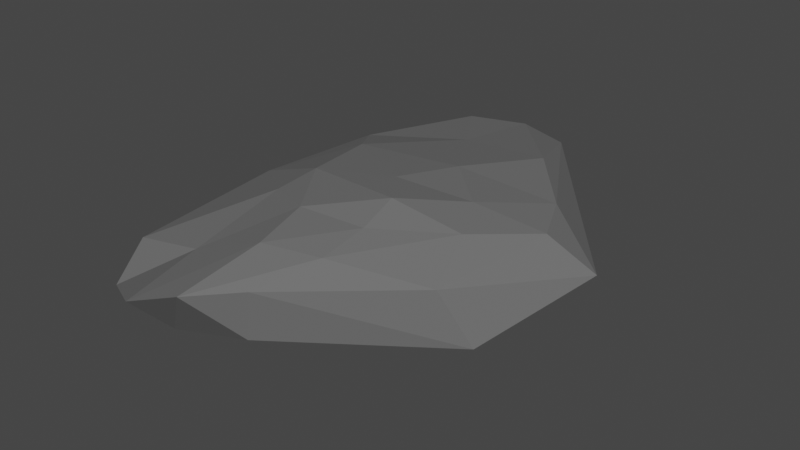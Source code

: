 # Source: Rock3.blend  (saved by Blender 2.80.45; exported with 4.5.12 LTS)
import bpy
from mathutils import Matrix  # noqa: F401  (used for matrix-valued properties, if any)

bpy.ops.wm.read_factory_settings(use_empty=True)
scene = bpy.context.scene
scene.name = 'Scene'

# ---- collections
col_collection = bpy.data.collections.new('Collection'); scene.collection.children.link(col_collection)

# ---- materials (node trees are filled in below, after node groups)
mat_rock = bpy.data.materials.new('Rock')
mat_rock.use_transparent_shadow = False
mat_rock.diffuse_color = (0.1473, 0.1473, 0.1473, 1.0)
mat_rock.roughness = 1.0
mat_rock.specular_intensity = 0.0

# ---- material node trees

# ---- world
world_world = bpy.data.worlds.new('World'); scene.world = world_world
world_world.use_nodes = True; world_world.node_tree.nodes.clear()
_N = world_world.node_tree.nodes; _L = world_world.node_tree.links
n0 = _N.new('ShaderNodeOutputWorld'); n0.name = 'World Output'; n0.location = (300, 300)
n1 = _N.new('ShaderNodeBackground'); n1.name = 'Background'; n1.location = (10, 300)
n1.inputs[0].default_value = (0.05088, 0.05088, 0.05088, 1.0)
_L.new(n1.outputs[0], n0.inputs[0])
n0.is_active_output = True
world_world.color = (0.05088, 0.05088, 0.05088)
world_world.use_sun_shadow = False
world_world.sun_shadow_jitter_overblur = 0.0

# ---- meshes
me_icosphere = bpy.data.meshes.new('Icosphere')
me_icosphere.from_pydata([(-0.5225, -0.5328, -0.06993), (-0.3226, -1.078, 0.3404), (-0.8141, -1.321, 0.2199), (-1.213, -0.8392, 0.01898), (-0.6448, 1.092, 0.1013), (0.4256, 0.335, 0.04651), (-0.1586, -0.5612, 0.4798), (-0.8057, -0.4284, 0.4172), (-1.033, 0.4693, 0.3404), (-0.02929, 0.6077, 0.4414), (0.4078, -0.03077, 0.4287), (-0.3496, -0.1241, 0.5062), (-0.7323, -1.149, 0.03552), (-0.3606, -1.065, 0.08992), (-0.5385, -1.268, 0.3223), (0.3915, -0.5138, 0.08233), (-0.06544, -0.234, -0.06142), (-0.8548, -0.5509, -0.04348), (-1.156, -1.126, 0.08564), (-0.4909, 0.3829, 0.01319), (-0.8507, 0.917, 0.06201), (-0.3752, 1.071, 0.06201), (0.2637, -0.6027, 0.3567), (0.6015, 0.08265, 0.2465), (-0.4563, -0.8778, 0.4387), (-0.1746, -0.8, 0.4309), (-1.233, -0.8979, 0.2102), (-0.8274, -0.9188, 0.2968), (-0.8005, 1.071, 0.3249), (-1.331, -0.06171, 0.08631), (-0.2116, 1.069, 0.324), (-0.5066, 1.167, 0.3249), (0.1828, -0.3294, 0.471), (-0.5103, -0.5812, 0.4771), (-1.205, -0.1052, 0.2832), (-0.5115, 0.636, 0.3996), (0.2816, 0.2416, 0.4297), (-0.1733, -0.3612, 0.5408), (0.0636, -0.0943, 0.4956), (-0.7491, -0.2306, 0.4706), (-0.8421, 0.1983, 0.4281), (-0.2172, 0.1722, 0.4938)], [], [(0, 13, 12), (1, 13, 15), (0, 12, 17), (0, 17, 19), (0, 19, 16), (1, 15, 22), (2, 14, 24), (3, 18, 26), (4, 20, 28), (5, 21, 30), (1, 22, 25), (2, 24, 27), (3, 26, 29), (4, 28, 31), (5, 30, 23), (6, 32, 37), (7, 33, 39), (8, 34, 40), (9, 35, 41), (10, 36, 38), (38, 41, 11), (38, 36, 41), (36, 9, 41), (41, 40, 11), (41, 35, 40), (35, 8, 40), (40, 39, 11), (40, 34, 39), (34, 7, 39), (39, 37, 11), (39, 33, 37), (33, 6, 37), (37, 38, 11), (37, 32, 38), (32, 10, 38), (23, 36, 10), (23, 30, 36), (30, 9, 36), (31, 35, 9), (31, 28, 35), (28, 8, 35), (29, 34, 8), (29, 26, 34), (26, 7, 34), (27, 33, 7), (27, 24, 33), (24, 6, 33), (25, 32, 6), (25, 22, 32), (22, 10, 32), (30, 31, 9), (30, 21, 31), (21, 4, 31), (28, 29, 8), (28, 20, 29), (20, 3, 29), (26, 27, 7), (26, 18, 27), (18, 2, 27), (24, 25, 6), (24, 14, 25), (14, 1, 25), (22, 23, 10), (22, 15, 23), (15, 5, 23), (16, 21, 5), (16, 19, 21), (19, 4, 21), (19, 20, 4), (19, 17, 20), (17, 3, 20), (17, 18, 3), (17, 12, 18), (12, 2, 18), (15, 16, 5), (15, 13, 16), (13, 0, 16), (12, 14, 2), (12, 13, 14), (13, 1, 14)])
_uv = me_icosphere.uv_layers.new(name='UVMap')
_uv.uv.foreach_set('vector', [0.7077, 0.1598, 0.6642, 0.01879, 0.7613, 0.0002065, 0.496, 0.01376, 0.5601, 0.0002065, 0.5904, 0.2392, 0.7077, 0.1598, 0.7613, 0.0002065, 0.7928, 0.1549, 0.7077, 0.1598, 0.7928, 0.1549, 0.7002, 0.3946, 0.7077, 0.1598, 0.7002, 0.3946, 0.5908, 0.2352, 0.496, 0.01376, 0.5904, 0.2392, 0.5191, 0.2046, 0.2655, 0.53, 0.3147, 0.545, 0.3278, 0.6335, 0.09934, 0.5551, 0.1723, 0.5122, 0.1462, 0.5777, 0.0172, 0.441, 0.0002065, 0.3712, 0.06168, 0.399, 0.9156, 0.6408, 0.9156, 0.9213, 0.8515, 0.8759, 0.496, 0.01376, 0.5191, 0.2046, 0.4654, 0.09587, 0.2655, 0.53, 0.3278, 0.6335, 0.2394, 0.603, 0.09934, 0.5551, 0.1462, 0.5777, 0.0002065, 0.7498, 0.0172, 0.441, 0.06168, 0.399, 0.08733, 0.4657, 0.9156, 0.6408, 0.8515, 0.8759, 0.8552, 0.5568, 0.4272, 0.1463, 0.458, 0.2465, 0.3876, 0.1857, 0.2149, 0.7295, 0.3048, 0.7092, 0.217, 0.7909, 0.08292, 0.2627, 0.09397, 0.1076, 0.1576, 0.2242, 0.2792, 0.4277, 0.1725, 0.3618, 0.3015, 0.3011, 0.4686, 0.3389, 0.4064, 0.3894, 0.4002, 0.28, 0.4002, 0.28, 0.3015, 0.3011, 0.3127, 0.2155, 0.4002, 0.28, 0.4064, 0.3894, 0.3015, 0.3011, 0.4064, 0.3894, 0.2792, 0.4277, 0.3015, 0.3011, 0.3015, 0.3011, 0.1576, 0.2242, 0.3127, 0.2155, 0.3015, 0.3011, 0.1725, 0.3618, 0.1576, 0.2242, 0.1725, 0.3618, 0.08292, 0.2627, 0.1576, 0.2242, 0.1576, 0.2242, 0.2335, 0.1353, 0.3127, 0.2155, 0.1576, 0.2242, 0.09397, 0.1076, 0.2335, 0.1353, 0.0673, 0.7719, 0.2149, 0.7295, 0.217, 0.7909, 0.2335, 0.1353, 0.3876, 0.1857, 0.3127, 0.2155, 0.217, 0.7909, 0.3048, 0.7092, 0.3928, 0.7887, 0.3048, 0.7092, 0.406, 0.727, 0.3928, 0.7887, 0.3876, 0.1857, 0.4002, 0.28, 0.3127, 0.2155, 0.3876, 0.1857, 0.458, 0.2465, 0.4002, 0.28, 0.458, 0.2465, 0.4686, 0.3389, 0.4002, 0.28, 0.5192, 0.3993, 0.4064, 0.3894, 0.4686, 0.3389, 0.8552, 0.5568, 0.8515, 0.8759, 0.7932, 0.6495, 0.8515, 0.8759, 0.7978, 0.7733, 0.7932, 0.6495, 0.08733, 0.4657, 0.1725, 0.3618, 0.2792, 0.4277, 0.08733, 0.4657, 0.06168, 0.399, 0.1725, 0.3618, 0.06168, 0.399, 0.08292, 0.2627, 0.1725, 0.3618, 0.02875, 0.09995, 0.09397, 0.1076, 0.08292, 0.2627, 0.0002065, 0.7498, 0.1462, 0.5777, 0.0673, 0.7719, 0.1462, 0.5777, 0.2149, 0.7295, 0.0673, 0.7719, 0.2394, 0.603, 0.3048, 0.7092, 0.2149, 0.7295, 0.2394, 0.603, 0.3278, 0.6335, 0.3048, 0.7092, 0.3278, 0.6335, 0.406, 0.727, 0.3048, 0.7092, 0.4654, 0.09587, 0.458, 0.2465, 0.4272, 0.1463, 0.4654, 0.09587, 0.5191, 0.2046, 0.458, 0.2465, 0.5191, 0.2046, 0.4686, 0.3389, 0.458, 0.2465, 0.8515, 0.8759, 0.8278, 0.9494, 0.7978, 0.7733, 0.8515, 0.8759, 0.9156, 0.9213, 0.8278, 0.9494, 0.9156, 0.9213, 0.8921, 0.9994, 0.8278, 0.9494, 0.06168, 0.399, 0.02875, 0.09995, 0.08292, 0.2627, 0.06168, 0.399, 0.0002065, 0.3712, 0.02875, 0.09995, 0.5437, 0.4676, 0.4266, 0.9112, 0.4064, 0.7103, 0.1462, 0.5777, 0.2394, 0.603, 0.2149, 0.7295, 0.1462, 0.5777, 0.1723, 0.5122, 0.2394, 0.603, 0.1723, 0.5122, 0.2655, 0.53, 0.2394, 0.603, 0.3278, 0.6335, 0.406, 0.655, 0.406, 0.727, 0.3278, 0.6335, 0.3147, 0.545, 0.406, 0.655, 0.3147, 0.545, 0.3654, 0.5802, 0.406, 0.655, 0.5191, 0.2046, 0.5192, 0.3993, 0.4686, 0.3389, 0.5191, 0.2046, 0.5904, 0.2392, 0.5192, 0.3993, 0.5904, 0.2392, 0.5904, 0.4671, 0.5192, 0.3993, 0.9241, 0.2186, 0.9925, 0.5564, 0.7932, 0.3621, 0.5908, 0.2352, 0.7002, 0.3946, 0.6704, 0.5714, 0.7002, 0.3946, 0.74, 0.5776, 0.6704, 0.5714, 0.7002, 0.3946, 0.7928, 0.5317, 0.74, 0.5776, 0.7002, 0.3946, 0.7928, 0.1549, 0.7928, 0.5317, 0.5242, 0.8435, 0.4266, 0.9112, 0.5437, 0.4676, 0.5242, 0.8435, 0.4351, 0.9875, 0.4266, 0.9112, 0.5242, 0.8435, 0.5437, 0.9998, 0.4351, 0.9875, 0.2849, 0.4676, 0.2655, 0.53, 0.1723, 0.5122, 0.8029, 0.1448, 0.9241, 0.2186, 0.7932, 0.3621, 0.8029, 0.1448, 0.9925, 0.0002065, 0.9241, 0.2186, 0.6642, 0.01879, 0.7077, 0.1598, 0.5908, 0.2352, 0.2849, 0.4676, 0.3147, 0.545, 0.2655, 0.53, 0.2849, 0.4676, 0.3859, 0.511, 0.3147, 0.545, 0.3859, 0.511, 0.3654, 0.5802, 0.3147, 0.545])
me_icosphere.materials.append(mat_rock)
me_icosphere.use_remesh_preserve_volume = False
me_icosphere.use_remesh_preserve_attributes = False
me_icosphere.use_mirror_vertex_groups = False
me_icosphere.update()

# ---- objects
ob_rock3 = bpy.data.objects.new('Rock3', me_icosphere)

# ---- transforms, parenting, visibility, modifiers, constraints
ob_rock3.location = (0.0, 0.0, 0.0)
ob_rock3.lineart.crease_threshold = 0.0

# ---- collection membership
col_collection.objects.link(ob_rock3)

# ---- scene / render settings (as saved in the file)
scene.frame_start = 1; scene.frame_end = 250; scene.frame_set(1)
scene.render.engine = 'BLENDER_EEVEE_NEXT'
scene.cycles.use_denoising = False
scene.cycles.samples = 128
scene.cycles.sampling_pattern = 'TABULATED_SOBOL'
scene.cycles.use_adaptive_sampling = False
scene.cycles.use_light_tree = False
scene.view_settings.view_transform = 'Filmic'
bpy.context.view_layer.update()

# ---- added for rendering (the .blend has no active camera and no usable light): camera, sun
cam_auto = bpy.data.cameras.new('AutoCamera')
cam_auto.lens = 50.0
cam_auto.sensor_width = 36.0
cam_auto.clip_end = 1000.0
ob_auto_camera = bpy.data.objects.new('AutoCamera', cam_auto)
scene.collection.objects.link(ob_auto_camera)
ob_auto_camera.location = (2.6044, -3.6399, 2.61064)
ob_auto_camera.rotation_euler = (1.09748, -7.21219e-08, 0.694738)
scene.camera = ob_auto_camera
light_auto_sun = bpy.data.lights.new('AutoSun', 'SUN')
light_auto_sun.energy = 3.0
light_auto_sun.angle = 0.0523599
ob_auto_sun = bpy.data.objects.new('AutoSun', light_auto_sun)
scene.collection.objects.link(ob_auto_sun)
ob_auto_sun.rotation_euler = (0.872665, 0.174533, 0.523599)
bpy.context.view_layer.update()
